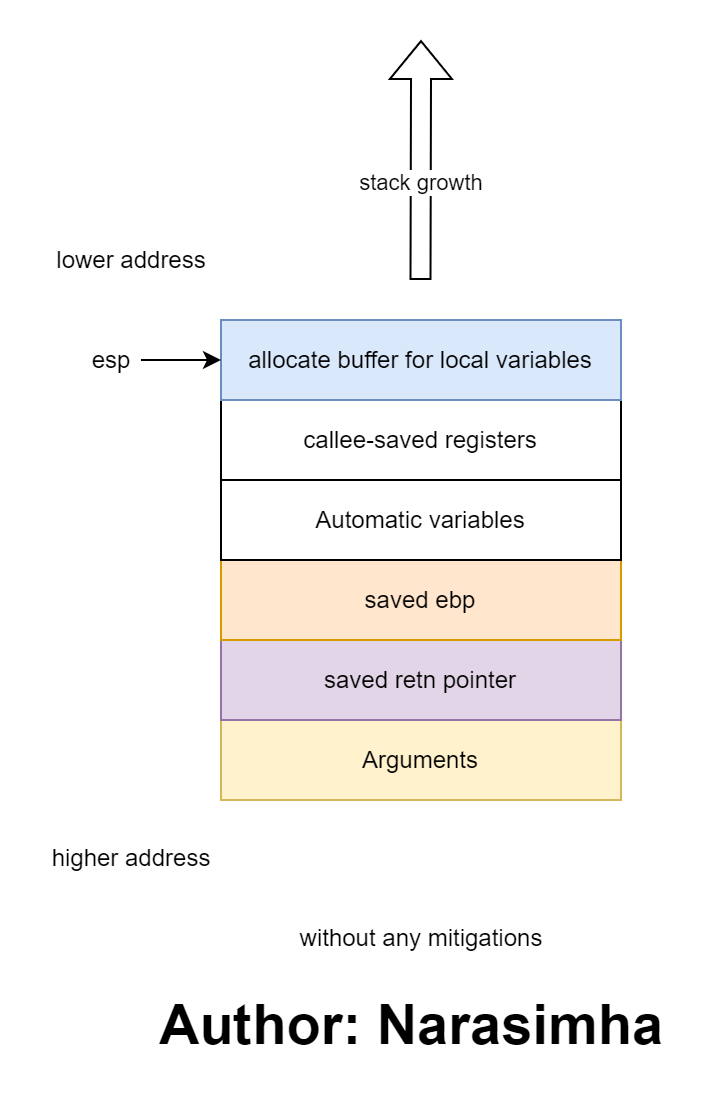

The diagram above was exported from draw.io. Its source (the exported page's mxGraphModel, read from the mxfile embedded in the PNG):
<mxGraphModel dx="1160" dy="911" grid="1" gridSize="10" guides="1" tooltips="1" connect="1" arrows="1" fold="1" page="1" pageScale="1" pageWidth="2336" pageHeight="1654" math="0" shadow="0">
  <root>
    <mxCell id="0" />
    <mxCell id="1" parent="0" />
    <mxCell id="2" value="Arguments" style="rounded=0;whiteSpace=wrap;html=1;fillColor=#fff2cc;strokeColor=#d6b656;" vertex="1" parent="1">
      <mxGeometry x="255" y="617.5" width="200" height="40" as="geometry" />
    </mxCell>
    <mxCell id="3" value="saved retn pointer" style="rounded=0;whiteSpace=wrap;html=1;fillColor=#e1d5e7;strokeColor=#9673a6;" vertex="1" parent="1">
      <mxGeometry x="255" y="577.5" width="200" height="40" as="geometry" />
    </mxCell>
    <mxCell id="4" value="saved ebp" style="rounded=0;whiteSpace=wrap;html=1;fillColor=#ffe6cc;strokeColor=#d79b00;" vertex="1" parent="1">
      <mxGeometry x="255" y="537.5" width="200" height="40" as="geometry" />
    </mxCell>
    <mxCell id="5" value="Automatic variables" style="rounded=0;whiteSpace=wrap;html=1;" vertex="1" parent="1">
      <mxGeometry x="255" y="497.5" width="200" height="40" as="geometry" />
    </mxCell>
    <mxCell id="6" value="callee-saved registers" style="rounded=0;whiteSpace=wrap;html=1;" vertex="1" parent="1">
      <mxGeometry x="255" y="457.5" width="200" height="40" as="geometry" />
    </mxCell>
    <mxCell id="7" value="allocate buffer for local variables" style="rounded=0;whiteSpace=wrap;html=1;fillColor=#dae8fc;strokeColor=#6c8ebf;" vertex="1" parent="1">
      <mxGeometry x="255" y="417.5" width="200" height="40" as="geometry" />
    </mxCell>
    <mxCell id="8" value="lower address" style="text;html=1;align=center;verticalAlign=middle;resizable=0;points=[];autosize=1;strokeColor=none;fillColor=none;" vertex="1" parent="1">
      <mxGeometry x="165" y="377.5" width="90" height="20" as="geometry" />
    </mxCell>
    <mxCell id="9" value="higher address" style="text;html=1;align=center;verticalAlign=middle;resizable=0;points=[];autosize=1;strokeColor=none;fillColor=none;" vertex="1" parent="1">
      <mxGeometry x="165" y="677.5" width="90" height="20" as="geometry" />
    </mxCell>
    <mxCell id="10" value="" style="shape=flexArrow;endArrow=classic;html=1;rounded=0;" edge="1" parent="1">
      <mxGeometry width="50" height="50" relative="1" as="geometry">
        <mxPoint x="354.78999999999996" y="397.5" as="sourcePoint" />
        <mxPoint x="355" y="277.5" as="targetPoint" />
      </mxGeometry>
    </mxCell>
    <mxCell id="11" value="stack growth" style="edgeLabel;html=1;align=center;verticalAlign=middle;resizable=0;points=[];" vertex="1" connectable="0" parent="10">
      <mxGeometry x="-0.2378" y="3" relative="1" as="geometry">
        <mxPoint x="3" y="-4" as="offset" />
      </mxGeometry>
    </mxCell>
    <mxCell id="12" value="without any mitigations" style="text;html=1;align=center;verticalAlign=middle;resizable=0;points=[];autosize=1;strokeColor=none;fillColor=none;" vertex="1" parent="1">
      <mxGeometry x="285" y="717.5" width="140" height="20" as="geometry" />
    </mxCell>
    <mxCell id="13" value="" style="endArrow=classic;html=1;rounded=0;entryX=0;entryY=0.5;entryDx=0;entryDy=0;" edge="1" target="7" parent="1">
      <mxGeometry width="50" height="50" relative="1" as="geometry">
        <mxPoint x="215" y="437.5" as="sourcePoint" />
        <mxPoint x="215" y="447.5" as="targetPoint" />
      </mxGeometry>
    </mxCell>
    <mxCell id="14" value="esp" style="text;html=1;align=center;verticalAlign=middle;resizable=0;points=[];autosize=1;strokeColor=none;fillColor=none;" vertex="1" parent="1">
      <mxGeometry x="185" y="427.5" width="30" height="20" as="geometry" />
    </mxCell>
    <mxCell id="15" value="Author: Narasimha" style="text;html=1;align=center;verticalAlign=middle;resizable=0;points=[];autosize=1;strokeColor=none;fillColor=none;fontSize=28;fontStyle=1" vertex="1" parent="1">
      <mxGeometry x="215" y="750" width="270" height="40" as="geometry" />
    </mxCell>
  </root>
</mxGraphModel>